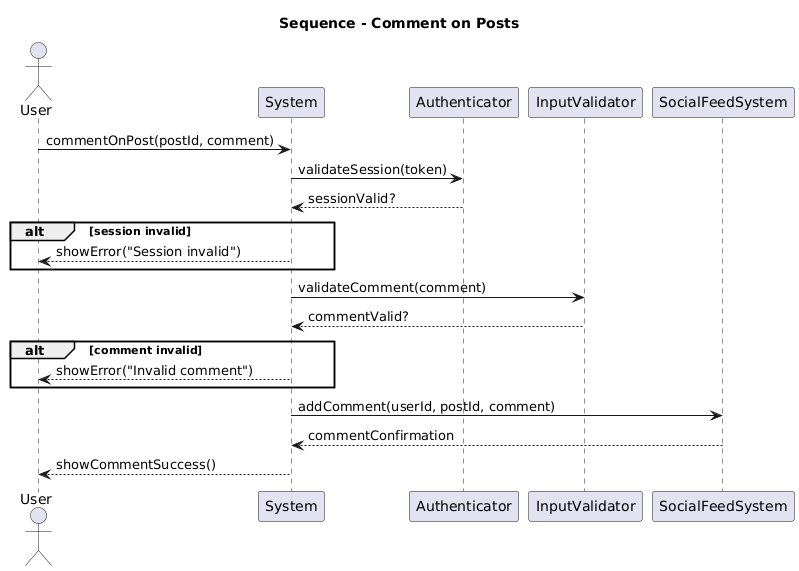

The diagram above was rendered by PlantUML. Its source (embedded in the PNG):
@startuml
title Sequence - Comment on Posts
actor User
participant System
participant Authenticator
participant InputValidator
participant SocialFeedSystem

User -> System : commentOnPost(postId, comment)
System -> Authenticator : validateSession(token)
Authenticator --> System : sessionValid?
alt session invalid
    System --> User : showError("Session invalid")
end

System -> InputValidator : validateComment(comment)
InputValidator --> System : commentValid?
alt comment invalid
    System --> User : showError("Invalid comment")
end

System -> SocialFeedSystem : addComment(userId, postId, comment)
SocialFeedSystem --> System : commentConfirmation
System --> User : showCommentSuccess()
@enduml